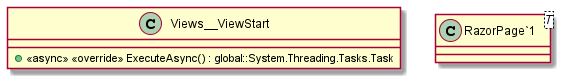

The diagram above was rendered by PlantUML. Its source (embedded in the PNG):
@startuml
class Views__ViewStart {
    + <<async>> <<override>> ExecuteAsync() : global::System.Threading.Tasks.Task
}
class "RazorPage`1"<T> {
}
@enduml